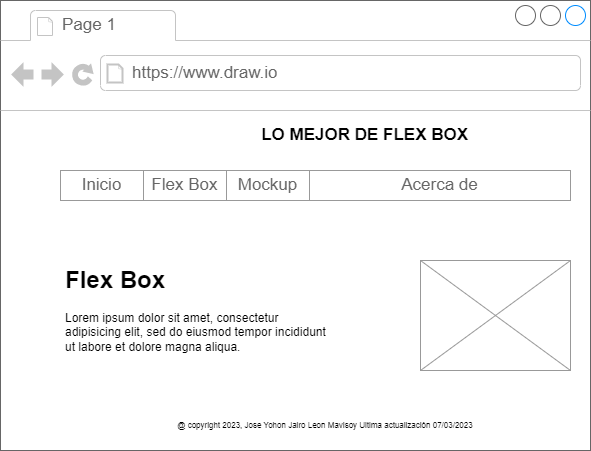

The diagram above was exported from draw.io. Its source (the exported page's mxGraphModel, read from the mxfile embedded in the PNG):
<mxGraphModel dx="880" dy="427" grid="1" gridSize="10" guides="1" tooltips="1" connect="1" arrows="1" fold="1" page="1" pageScale="1" pageWidth="827" pageHeight="1169" math="0" shadow="0">
  <root>
    <mxCell id="0" />
    <mxCell id="1" parent="0" />
    <mxCell id="gbg4Ih6K1ZhPv6p3wmMt-1" value="" style="strokeWidth=1;shadow=0;dashed=0;align=center;html=1;shape=mxgraph.mockup.containers.browserWindow;rSize=0;strokeColor=#666666;strokeColor2=#008cff;strokeColor3=#c4c4c4;mainText=,;recursiveResize=0;" vertex="1" parent="1">
      <mxGeometry x="100" y="60" width="590" height="450" as="geometry" />
    </mxCell>
    <mxCell id="gbg4Ih6K1ZhPv6p3wmMt-2" value="Page 1" style="strokeWidth=1;shadow=0;dashed=0;align=center;html=1;shape=mxgraph.mockup.containers.anchor;fontSize=17;fontColor=#666666;align=left;whiteSpace=wrap;" vertex="1" parent="gbg4Ih6K1ZhPv6p3wmMt-1">
      <mxGeometry x="60" y="12" width="110" height="26" as="geometry" />
    </mxCell>
    <mxCell id="gbg4Ih6K1ZhPv6p3wmMt-3" value="https://www.draw.io" style="strokeWidth=1;shadow=0;dashed=0;align=center;html=1;shape=mxgraph.mockup.containers.anchor;rSize=0;fontSize=17;fontColor=#666666;align=left;" vertex="1" parent="gbg4Ih6K1ZhPv6p3wmMt-1">
      <mxGeometry x="130" y="60" width="250" height="26" as="geometry" />
    </mxCell>
    <mxCell id="gbg4Ih6K1ZhPv6p3wmMt-4" value="LO MEJOR DE FLEX BOX&amp;nbsp;" style="text;html=1;strokeColor=none;fillColor=none;align=center;verticalAlign=middle;whiteSpace=wrap;rounded=0;fontSize=17;fontStyle=1" vertex="1" parent="gbg4Ih6K1ZhPv6p3wmMt-1">
      <mxGeometry x="252.5" y="120" width="227.5" height="30" as="geometry" />
    </mxCell>
    <mxCell id="gbg4Ih6K1ZhPv6p3wmMt-13" value="&lt;h1&gt;Flex Box&lt;/h1&gt;&lt;p&gt;Lorem ipsum dolor sit amet, consectetur adipisicing elit, sed do eiusmod tempor incididunt ut labore et dolore magna aliqua.&lt;/p&gt;" style="text;html=1;strokeColor=none;fillColor=none;spacing=5;spacingTop=-20;whiteSpace=wrap;overflow=hidden;rounded=0;" vertex="1" parent="gbg4Ih6K1ZhPv6p3wmMt-1">
      <mxGeometry x="60" y="260" width="270" height="120" as="geometry" />
    </mxCell>
    <mxCell id="gbg4Ih6K1ZhPv6p3wmMt-14" value="" style="verticalLabelPosition=bottom;shadow=0;dashed=0;align=center;html=1;verticalAlign=top;strokeWidth=1;shape=mxgraph.mockup.graphics.simpleIcon;strokeColor=#999999;" vertex="1" parent="gbg4Ih6K1ZhPv6p3wmMt-1">
      <mxGeometry x="420" y="260" width="150" height="110" as="geometry" />
    </mxCell>
    <mxCell id="gbg4Ih6K1ZhPv6p3wmMt-15" value="@ copyright 2023, &lt;span style=&quot;font-size: 8px;&quot;&gt;Jose Yohon Jairo Leon Mavisoy&lt;/span&gt; Ultima actualización 07/03/2023" style="text;html=1;strokeColor=none;fillColor=none;align=center;verticalAlign=middle;whiteSpace=wrap;rounded=0;fontSize=8;" vertex="1" parent="gbg4Ih6K1ZhPv6p3wmMt-1">
      <mxGeometry x="80" y="410" width="490" height="30" as="geometry" />
    </mxCell>
    <mxCell id="gbg4Ih6K1ZhPv6p3wmMt-5" value="" style="strokeWidth=1;shadow=0;dashed=0;align=center;html=1;shape=mxgraph.mockup.forms.rrect;rSize=0;strokeColor=#999999;" vertex="1" parent="1">
      <mxGeometry x="160" y="230" width="510" height="30" as="geometry" />
    </mxCell>
    <mxCell id="gbg4Ih6K1ZhPv6p3wmMt-6" value="Inicio" style="strokeColor=inherit;fillColor=inherit;gradientColor=inherit;strokeWidth=1;shadow=0;dashed=0;align=center;html=1;shape=mxgraph.mockup.forms.rrect;rSize=0;fontSize=17;fontColor=#666666;whiteSpace=wrap;" vertex="1" parent="gbg4Ih6K1ZhPv6p3wmMt-5">
      <mxGeometry width="83" height="30" as="geometry" />
    </mxCell>
    <mxCell id="gbg4Ih6K1ZhPv6p3wmMt-7" value="Flex Box" style="strokeColor=inherit;fillColor=inherit;gradientColor=inherit;strokeWidth=1;shadow=0;dashed=0;align=center;html=1;shape=mxgraph.mockup.forms.rrect;rSize=0;fontSize=17;fontColor=#666666;whiteSpace=wrap;" vertex="1" parent="gbg4Ih6K1ZhPv6p3wmMt-5">
      <mxGeometry x="83" width="83" height="30" as="geometry" />
    </mxCell>
    <mxCell id="gbg4Ih6K1ZhPv6p3wmMt-8" value="Mockup" style="strokeColor=inherit;fillColor=inherit;gradientColor=inherit;strokeWidth=1;shadow=0;dashed=0;align=center;html=1;shape=mxgraph.mockup.forms.rrect;rSize=0;fontSize=17;fontColor=#666666;whiteSpace=wrap;" vertex="1" parent="gbg4Ih6K1ZhPv6p3wmMt-5">
      <mxGeometry x="166" width="83" height="30" as="geometry" />
    </mxCell>
    <mxCell id="gbg4Ih6K1ZhPv6p3wmMt-9" value="Acerca de" style="strokeColor=inherit;fillColor=inherit;gradientColor=inherit;strokeWidth=1;shadow=0;dashed=0;align=center;html=1;shape=mxgraph.mockup.forms.rrect;rSize=0;fontSize=17;fontColor=#666666;whiteSpace=wrap;" vertex="1" parent="gbg4Ih6K1ZhPv6p3wmMt-5">
      <mxGeometry x="249" width="261" height="30" as="geometry" />
    </mxCell>
  </root>
</mxGraphModel>